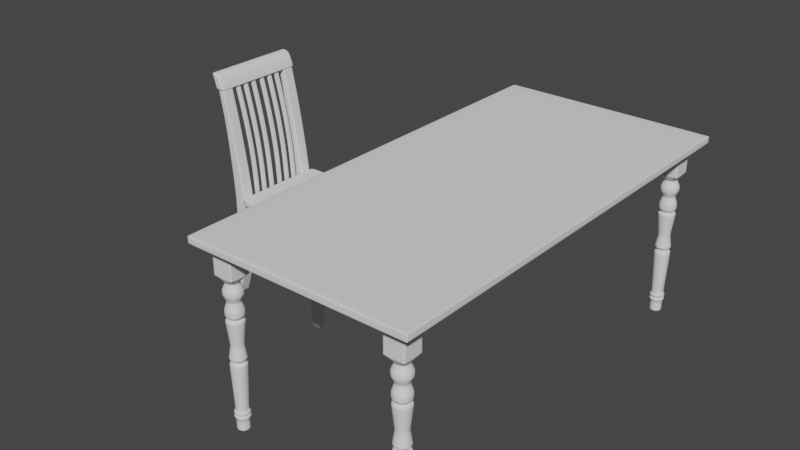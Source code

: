 # Source: chair.blend  (saved by Blender 2.80.75; exported with 4.5.12 LTS)
import bpy
from mathutils import Matrix  # noqa: F401  (used for matrix-valued properties, if any)

bpy.ops.wm.read_factory_settings(use_empty=True)
scene = bpy.context.scene
scene.name = 'Scene'

# ---- collections
col_collection = bpy.data.collections.new('Collection'); scene.collection.children.link(col_collection)

# ---- world
world_world = bpy.data.worlds.new('World'); scene.world = world_world
world_world.use_nodes = True; world_world.node_tree.nodes.clear()
_N = world_world.node_tree.nodes; _L = world_world.node_tree.links
n0 = _N.new('ShaderNodeOutputWorld'); n0.name = 'World Output'; n0.location = (300, 300)
n1 = _N.new('ShaderNodeBackground'); n1.name = 'Background'; n1.location = (10, 300)
n1.inputs[0].default_value = (0.05088, 0.05088, 0.05088, 1.0)
_L.new(n1.outputs[0], n0.inputs[0])
n0.is_active_output = True
world_world.color = (0.05088, 0.05088, 0.05088)
world_world.use_sun_shadow = False
world_world.sun_shadow_jitter_overblur = 0.0

# ---- meshes
me_cube_001 = bpy.data.meshes.new('Cube.001')
me_cube_001.from_pydata([(-0.455, -0.915, -0.015), (-0.455, -0.915, 0.015), (-0.455, 0.915, -0.015), (-0.455, 0.915, 0.015), (0.455, -0.915, -0.015), (0.455, -0.915, 0.015), (0.455, 0.915, -0.015), (0.455, 0.915, 0.015)], [], [(0, 1, 3, 2), (2, 3, 7, 6), (6, 7, 5, 4), (4, 5, 1, 0), (2, 6, 4, 0), (7, 3, 1, 5)])
me_cube_001.polygons.foreach_set('use_smooth', [True] * 6)
_uv = me_cube_001.uv_layers.new(name='UVMap')
_uv.uv.foreach_set('vector', [0.375, 0.0, 0.625, 0.0, 0.625, 0.25, 0.375, 0.25, 0.375, 0.25, 0.625, 0.25, 0.625, 0.5, 0.375, 0.5, 0.375, 0.5, 0.625, 0.5, 0.625, 0.75, 0.375, 0.75, 0.375, 0.75, 0.625, 0.75, 0.625, 1.0, 0.375, 1.0, 0.125, 0.5, 0.375, 0.5, 0.375, 0.75, 0.125, 0.75, 0.625, 0.5, 0.875, 0.5, 0.875, 0.75, 0.625, 0.75])
me_cube_001.use_remesh_preserve_volume = False
me_cube_001.use_remesh_preserve_attributes = False
me_cube_001.use_mirror_vertex_groups = False
me_cube_001.update()
me_cube_002 = bpy.data.meshes.new('Cube.002')
me_cube_002.from_pydata([(1.018e-07, 1.101e-09, -1.42), (-0.9345, -0.9345, 3.458e-08), (1.25e-07, 0.0, 3.458e-08), (-0.9345, 0.9345, 3.458e-08), (0.9345, 0.0, 3.458e-08), (0.9345, -0.9345, 3.458e-08), (-0.9345, 0.0, 3.458e-08), (0.9345, 0.9345, 3.458e-08), (1.018e-07, 0.5808, -0.2862), (1.018e-07, 0.5808, -0.4237), (0.5854, 0.5854, -0.8982), (-0.6314, 0.6314, -0.5252), (-0.9345, -0.9345, -0.2367), (-0.9345, 0.9345, -0.2367), (1.094e-07, 0.7888, -0.8531), (1.018e-07, -0.5808, -0.2862), (1.018e-07, -0.5808, -0.4237), (0.5854, 0.5854, -0.8531), (0.9345, 0.9345, -0.2367), (-0.6314, -0.6314, -0.5252), (1.018e-07, 0.5808, -0.7558), (1.018e-07, -0.5808, -1.42), (1.018e-07, 0.5808, -1.42), (0.9345, -0.9345, -0.2367), (1.25e-07, 0.9345, -0.2367), (1.25e-07, -0.9345, -0.2367), (1.25e-07, -0.9345, 3.458e-08), (1.25e-07, 0.9345, 3.458e-08), (-0.4311, -0.4311, -1.42), (-0.4311, 0.4311, -1.42), (0.4311, -0.4311, -1.42), (0.4311, 0.4311, -1.42), (1.112e-07, 0.8508, -0.5252), (-0.4311, -0.4311, -0.7558), (0.4311, 0.4311, -0.7558), (-0.4311, -0.4311, -0.4237), (-0.4311, -0.4311, -0.2862), (-0.4311, 0.4311, -0.2862), (-0.4311, 0.4311, -0.4237), (0.6314, 0.6314, -0.5252), (-0.5854, -0.5854, -0.8531), (1.018e-07, -0.5808, -1.254), (0.4311, 0.4311, -0.2862), (0.4311, 0.4311, -0.4237), (-0.4311, 0.4311, -1.254), (-0.5854, -0.5854, -0.8982), (1.094e-07, -0.7888, -0.8982), (0.4311, -0.4311, -0.2862), (0.4311, -0.4311, -0.4237), (-0.5854, 0.5854, -0.8982), (-0.4311, -0.4311, -1.254), (1.094e-07, -0.7888, -0.8531), (0.9345, 0.0, -0.2367), (-0.9345, 0.0, -0.2367), (-0.5808, 1.101e-09, -1.42), (0.5808, 1.101e-09, -1.42), (1.018e-07, -0.5808, -0.7558), (1.018e-07, 0.5808, -1.254), (-0.5854, 0.5854, -0.8531), (0.5808, 1.101e-09, -0.4237), (0.5808, 1.101e-09, -0.2862), (1.112e-07, -0.8508, -0.5252), (1.094e-07, 0.7888, -0.8982), (-0.4311, 0.4311, -0.7558), (-0.5808, 1.101e-09, -0.4237), (-0.5808, 1.101e-09, -0.2862), (1.16e-07, -0.8961, -0.3373), (1.16e-07, -0.8961, -0.3726), (1.16e-07, 0.8961, -0.3373), (1.16e-07, 0.8961, -0.3726), (-0.6651, -0.6651, -0.3726), (-0.6651, -0.6651, -0.3373), (-0.6651, 0.6651, -0.3373), (-0.6651, 0.6651, -0.3726), (0.6651, 0.6651, -0.3373), (0.6651, 0.6651, -0.3726), (0.6651, -0.6651, -0.3373), (0.6651, -0.6651, -0.3726), (-0.8961, 1.549e-09, -0.3373), (-0.8961, 1.549e-09, -0.3726), (0.8961, 1.549e-09, -0.3373), (0.8961, 1.549e-09, -0.3726), (0.4311, 0.4311, -1.254), (0.6314, -0.6314, -0.5252), (0.4311, -0.4311, -0.7558), (0.5854, -0.5854, -0.8531), (0.5854, -0.5854, -0.8982), (0.4311, -0.4311, -1.254), (-0.8508, 1.612e-09, -0.5252), (-0.5808, 1.101e-09, -0.7558), (-0.7888, 3.169e-09, -0.8531), (-0.7888, 3.169e-09, -0.8982), (-0.5808, 1.101e-09, -1.254), (0.8508, 1.612e-09, -0.5252), (0.5808, 1.101e-09, -0.7558), (0.7888, 3.169e-09, -0.8531), (0.7888, 3.169e-09, -0.8982), (0.5808, 1.101e-09, -1.254), (-0.6314, 0.6314, -0.483), (-0.8508, 1.612e-09, -0.483), (1.112e-07, 0.8508, -0.483), (-0.6314, -0.6314, -0.483), (0.6314, 0.6314, -0.483), (0.8508, 1.612e-09, -0.483), (0.6314, -0.6314, -0.483), (1.112e-07, -0.8508, -0.483), (1.112e-07, 0.8508, -0.5674), (-0.8508, 1.612e-09, -0.5674), (-0.6314, -0.6314, -0.5674), (0.6314, 0.6314, -0.5674), (0.8508, 1.612e-09, -0.5674), (0.6314, -0.6314, -0.5674), (-0.6314, 0.6314, -0.5674), (1.112e-07, -0.8508, -0.5674), (1.062e-07, -0.7385, -1.281), (1.062e-07, 0.7385, -1.281), (-0.5481, 0.5481, -1.281), (0.5481, 0.5481, -1.281), (0.5481, -0.5481, -1.281), (-0.5481, -0.5481, -1.281), (-0.7385, 1.4e-09, -1.281), (0.7385, 1.4e-09, -1.281), (1.062e-07, -0.7385, -1.312), (1.062e-07, 0.7385, -1.312), (-0.5481, 0.5481, -1.312), (0.5481, 0.5481, -1.312), (0.5481, -0.5481, -1.312), (-0.7385, 1.4e-09, -1.312), (0.7385, 1.4e-09, -1.312), (-0.5481, -0.5481, -1.312), (1.03e-07, -0.5862, -1.344), (1.03e-07, 0.5862, -1.344), (-0.4351, 0.4351, -1.344), (0.4351, 0.4351, -1.344), (0.4351, -0.4351, -1.344), (-0.5862, 1.111e-09, -1.344), (0.5862, 1.111e-09, -1.344), (-0.4351, -0.4351, -1.344), (-0.9345, -0.9345, -0.2183), (-0.9345, -0.9345, -0.01835), (1.25e-07, 0.9345, -0.01835), (1.25e-07, 0.9345, -0.2183), (1.25e-07, -0.9345, -0.01835), (1.25e-07, -0.9345, -0.2183), (-0.9345, 0.9345, -0.01835), (-0.9345, 0.9345, -0.2183), (0.9345, 0.9345, -0.01835), (0.9345, 0.9345, -0.2183), (0.9345, -0.9345, -0.01835), (0.9345, -0.9345, -0.2183), (0.9345, 0.0, -0.01835), (0.9345, 0.0, -0.2183), (-0.9345, 0.0, -0.01835), (-0.9345, 0.0, -0.2183), (1.026e-07, -0.5844, -1.352), (1.022e-07, -0.5826, -1.412), (1.026e-07, 0.5844, -1.352), (1.022e-07, 0.5826, -1.412), (-0.4337, 0.4337, -1.352), (-0.4324, 0.4324, -1.412), (0.4337, 0.4337, -1.352), (0.4324, 0.4324, -1.412), (0.4337, -0.4337, -1.352), (0.4324, -0.4324, -1.412), (-0.5844, 1.108e-09, -1.352), (-0.5826, 1.104e-09, -1.412), (0.5844, 1.108e-09, -1.352), (0.5826, 1.104e-09, -1.412), (-0.4324, -0.4324, -1.412), (-0.4337, -0.4337, -1.352), (-0.446, -0.446, -1.296), (1.023e-07, -0.6009, -1.296), (1.023e-07, 0.6009, -1.296), (-0.446, 0.446, -1.296), (0.446, 0.446, -1.296), (0.446, -0.446, -1.296), (-0.6009, 2.814e-10, -1.296), (0.6009, 2.814e-10, -1.296), (-0.4601, -0.4601, -0.5463), (1.086e-07, 0.62, -0.5463), (-0.62, 1.175e-09, -0.5463), (0.4601, 0.4601, -0.5463), (0.62, 1.175e-09, -0.5463), (0.4601, -0.4601, -0.5463), (-0.4601, 0.4601, -0.5463), (1.086e-07, -0.62, -0.5463), (0.5335, 2.272e-09, -0.8756), (0.396, 0.396, -0.8756), (1.113e-07, -0.5335, -0.8756), (-0.396, 0.396, -0.8756), (-0.396, -0.396, -0.8756), (0.396, -0.396, -0.8756), (1.113e-07, 0.5335, -0.8756), (-0.5335, 2.272e-09, -0.8756)], [], [(152, 6, 3, 144), (140, 27, 7, 146), (150, 4, 5, 148), (142, 26, 1, 139), (71, 36, 65, 78), (2, 6, 1, 26), (144, 3, 27, 140), (148, 5, 26, 142), (4, 2, 26, 5), (23, 25, 15, 47), (13, 24, 8, 37), (54, 0, 21, 28), (105, 16, 35, 101), (112, 106, 20, 63), (10, 96, 97, 82), (14, 20, 34, 17), (76, 47, 15, 66), (163, 155, 21, 30), (63, 20, 14, 58), (99, 98, 11, 88), (179, 32, 39, 181), (72, 37, 8, 68), (25, 12, 36, 15), (53, 13, 37, 65), (24, 18, 42, 8), (52, 23, 47, 60), (0, 55, 30, 21), (167, 163, 30, 55), (98, 100, 32, 11), (187, 186, 96, 10), (192, 14, 17, 187), (66, 15, 36, 71), (100, 9, 43, 102), (178, 19, 88, 180), (34, 94, 95, 17), (57, 62, 10, 82), (80, 60, 47, 76), (165, 159, 29, 54), (40, 33, 89, 90), (109, 110, 94, 34), (115, 57, 82, 117), (68, 8, 42, 74), (161, 167, 55, 31), (190, 40, 90, 193), (102, 103, 93, 39), (91, 49, 44, 92), (78, 65, 37, 72), (189, 192, 62, 49), (89, 63, 58, 90), (159, 157, 22, 29), (119, 50, 92, 120), (74, 42, 60, 80), (49, 62, 57, 44), (193, 189, 49, 91), (50, 45, 91, 92), (101, 35, 64, 99), (22, 31, 55, 0), (18, 52, 60, 42), (12, 53, 65, 36), (29, 22, 0, 54), (7, 27, 2, 4), (27, 3, 6, 2), (146, 7, 4, 150), (139, 1, 6, 152), (43, 75, 81, 59), (75, 74, 80, 81), (64, 79, 73, 38), (79, 78, 72, 73), (9, 69, 75, 43), (69, 68, 74, 75), (59, 81, 77, 48), (81, 80, 76, 77), (16, 67, 70, 35), (67, 66, 71, 70), (38, 73, 69, 9), (73, 72, 68, 69), (48, 77, 67, 16), (77, 76, 66, 67), (35, 70, 79, 64), (70, 71, 78, 79), (107, 112, 63, 89), (103, 104, 83, 93), (110, 111, 84, 94), (94, 84, 85, 95), (186, 191, 86, 96), (96, 86, 87, 97), (104, 105, 61, 83), (111, 113, 56, 84), (84, 56, 51, 85), (191, 188, 46, 86), (86, 46, 41, 87), (114, 41, 50, 119), (41, 46, 45, 50), (188, 51, 40, 190), (51, 56, 33, 40), (185, 61, 19, 178), (48, 16, 105, 104), (59, 48, 104, 103), (19, 101, 99, 88), (43, 59, 103, 102), (32, 100, 102, 39), (38, 9, 100, 98), (64, 38, 98, 99), (61, 105, 101, 19), (56, 113, 108, 33), (183, 185, 113, 111), (182, 183, 111, 110), (180, 184, 112, 107), (181, 182, 110, 109), (33, 108, 107, 89), (20, 106, 109, 34), (184, 179, 106, 112), (171, 114, 119, 170), (170, 119, 120, 176), (44, 57, 115, 116), (82, 97, 121, 117), (172, 115, 117, 174), (92, 44, 116, 120), (97, 87, 118, 121), (87, 41, 114, 118), (131, 123, 125, 133), (137, 129, 127, 135), (130, 122, 129, 137), (173, 172, 123, 124), (174, 177, 128, 125), (176, 173, 124, 127), (177, 175, 126, 128), (175, 171, 122, 126), (154, 130, 137, 169), (169, 137, 135, 164), (156, 131, 133, 160), (124, 123, 131, 132), (125, 128, 136, 133), (127, 124, 132, 135), (128, 126, 134, 136), (126, 122, 130, 134), (12, 138, 153, 53), (138, 139, 152, 153), (18, 147, 151, 52), (147, 146, 150, 151), (23, 149, 143, 25), (149, 148, 142, 143), (13, 145, 141, 24), (145, 144, 140, 141), (25, 143, 138, 12), (143, 142, 139, 138), (52, 151, 149, 23), (151, 150, 148, 149), (24, 141, 147, 18), (141, 140, 146, 147), (53, 153, 145, 13), (153, 152, 144, 145), (22, 157, 161, 31), (157, 156, 160, 161), (28, 168, 165, 54), (168, 169, 164, 165), (21, 155, 168, 28), (155, 154, 169, 168), (132, 131, 156, 158), (158, 156, 157, 159), (133, 136, 166, 160), (160, 166, 167, 161), (135, 132, 158, 164), (164, 158, 159, 165), (136, 134, 162, 166), (166, 162, 163, 167), (134, 130, 154, 162), (162, 154, 155, 163), (118, 114, 171, 175), (121, 118, 175, 177), (120, 116, 173, 176), (117, 121, 177, 174), (116, 115, 172, 173), (123, 172, 174, 125), (129, 170, 176, 127), (122, 171, 170, 129), (11, 32, 179, 184), (39, 93, 182, 181), (88, 11, 184, 180), (93, 83, 183, 182), (83, 61, 185, 183), (113, 185, 178, 108), (108, 178, 180, 107), (106, 179, 181, 109), (46, 188, 190, 45), (85, 51, 188, 191), (95, 85, 191, 186), (90, 58, 189, 193), (58, 14, 192, 189), (45, 190, 193, 91), (62, 192, 187, 10), (17, 95, 186, 187)])
me_cube_002.polygons.foreach_set('use_smooth', [True] * 192)
_uv = me_cube_002.uv_layers.new(name='UVMap')
_uv.uv.foreach_set('vector', [0.6111, 0.125, 0.625, 0.125, 0.625, 0.25, 0.6111, 0.25, 0.6111, 0.375, 0.625, 0.375, 0.625, 0.5, 0.6111, 0.5, 0.6111, 0.625, 0.625, 0.625, 0.625, 0.75, 0.6111, 0.75, 0.6111, 0.875, 0.625, 0.875, 0.625, 1.0, 0.6111, 1.0, 0.5694, 0.0, 0.5833, 0.0, 0.5833, 0.125, 0.5694, 0.125, 0.75, 0.625, 0.875, 0.625, 0.875, 0.75, 0.75, 0.75, 0.6111, 0.25, 0.625, 0.25, 0.625, 0.375, 0.6111, 0.375, 0.6111, 0.75, 0.625, 0.75, 0.625, 0.875, 0.6111, 0.875, 0.625, 0.625, 0.75, 0.625, 0.75, 0.75, 0.625, 0.75, 0.5833, 0.75, 0.5833, 0.875, 0.5833, 0.875, 0.5833, 0.75, 0.5833, 0.25, 0.5833, 0.375, 0.5833, 0.375, 0.5833, 0.25, 0.125, 0.625, 0.25, 0.625, 0.25, 0.75, 0.125, 0.75, 0.5278, 0.875, 0.5417, 0.875, 0.5417, 1.0, 0.5278, 1.0, 0.5, 0.25, 0.5, 0.375, 0.4861, 0.375, 0.4861, 0.25, 0.4306, 0.5, 0.4306, 0.625, 0.4028, 0.625, 0.4028, 0.5, 0.4583, 0.375, 0.4861, 0.375, 0.4861, 0.5, 0.4583, 0.5, 0.5694, 0.75, 0.5833, 0.75, 0.5833, 0.875, 0.5694, 0.875, 0.3762, 0.75, 0.3762, 0.875, 0.375, 0.875, 0.375, 0.75, 0.4861, 0.25, 0.4861, 0.375, 0.4583, 0.375, 0.4583, 0.25, 0.5278, 0.125, 0.5278, 0.25, 0.5139, 0.25, 0.5139, 0.125, 0.5069, 0.375, 0.5139, 0.375, 0.5139, 0.5, 0.5069, 0.5, 0.5694, 0.25, 0.5833, 0.25, 0.5833, 0.375, 0.5694, 0.375, 0.5833, 0.875, 0.5833, 1.0, 0.5833, 1.0, 0.5833, 0.875, 0.5833, 0.125, 0.5833, 0.25, 0.5833, 0.25, 0.5833, 0.125, 0.5833, 0.375, 0.5833, 0.5, 0.5833, 0.5, 0.5833, 0.375, 0.5833, 0.625, 0.5833, 0.75, 0.5833, 0.75, 0.5833, 0.625, 0.25, 0.625, 0.375, 0.625, 0.375, 0.75, 0.25, 0.75, 0.3762, 0.625, 0.3762, 0.75, 0.375, 0.75, 0.375, 0.625, 0.5278, 0.25, 0.5278, 0.375, 0.5139, 0.375, 0.5139, 0.25, 0.4444, 0.5, 0.4444, 0.625, 0.4306, 0.625, 0.4306, 0.5, 0.4444, 0.375, 0.4583, 0.375, 0.4583, 0.5, 0.4444, 0.5, 0.5694, 0.875, 0.5833, 0.875, 0.5833, 1.0, 0.5694, 1.0, 0.5278, 0.375, 0.5417, 0.375, 0.5417, 0.5, 0.5278, 0.5, 0.5069, 0.0, 0.5139, 0.0, 0.5139, 0.125, 0.5069, 0.125, 0.4861, 0.5, 0.4861, 0.625, 0.4583, 0.625, 0.4583, 0.5, 0.4028, 0.375, 0.4306, 0.375, 0.4306, 0.5, 0.4028, 0.5, 0.5694, 0.625, 0.5833, 0.625, 0.5833, 0.75, 0.5694, 0.75, 0.3762, 0.125, 0.3762, 0.25, 0.375, 0.25, 0.375, 0.125, 0.4583, 0.0, 0.4861, 0.0, 0.4861, 0.125, 0.4583, 0.125, 0.5, 0.5, 0.5, 0.625, 0.4861, 0.625, 0.4861, 0.5, 0.3889, 0.375, 0.4028, 0.375, 0.4028, 0.5, 0.3889, 0.5, 0.5694, 0.375, 0.5833, 0.375, 0.5833, 0.5, 0.5694, 0.5, 0.3762, 0.5, 0.3762, 0.625, 0.375, 0.625, 0.375, 0.5, 0.4444, 0.0, 0.4583, 0.0, 0.4583, 0.125, 0.4444, 0.125, 0.5278, 0.5, 0.5278, 0.625, 0.5139, 0.625, 0.5139, 0.5, 0.4306, 0.125, 0.4306, 0.25, 0.4028, 0.25, 0.4028, 0.125, 0.5694, 0.125, 0.5833, 0.125, 0.5833, 0.25, 0.5694, 0.25, 0.4444, 0.25, 0.4444, 0.375, 0.4306, 0.375, 0.4306, 0.25, 0.4861, 0.125, 0.4861, 0.25, 0.4583, 0.25, 0.4583, 0.125, 0.3762, 0.25, 0.3762, 0.375, 0.375, 0.375, 0.375, 0.25, 0.3889, 0.0, 0.4028, 0.0, 0.4028, 0.125, 0.3889, 0.125, 0.5694, 0.5, 0.5833, 0.5, 0.5833, 0.625, 0.5694, 0.625, 0.4306, 0.25, 0.4306, 0.375, 0.4028, 0.375, 0.4028, 0.25, 0.4444, 0.125, 0.4444, 0.25, 0.4306, 0.25, 0.4306, 0.125, 0.4028, 0.0, 0.4306, 0.0, 0.4306, 0.125, 0.4028, 0.125, 0.5278, 0.0, 0.5417, 0.0, 0.5417, 0.125, 0.5278, 0.125, 0.25, 0.5, 0.375, 0.5, 0.375, 0.625, 0.25, 0.625, 0.5833, 0.5, 0.5833, 0.625, 0.5833, 0.625, 0.5833, 0.5, 0.5833, 0.0, 0.5833, 0.125, 0.5833, 0.125, 0.5833, 0.0, 0.125, 0.5, 0.25, 0.5, 0.25, 0.625, 0.125, 0.625, 0.625, 0.5, 0.75, 0.5, 0.75, 0.625, 0.625, 0.625, 0.75, 0.5, 0.875, 0.5, 0.875, 0.625, 0.75, 0.625, 0.6111, 0.5, 0.625, 0.5, 0.625, 0.625, 0.6111, 0.625, 0.6111, 0.0, 0.625, 0.0, 0.625, 0.125, 0.6111, 0.125, 0.5417, 0.5, 0.5556, 0.5, 0.5556, 0.625, 0.5417, 0.625, 0.5556, 0.5, 0.5694, 0.5, 0.5694, 0.625, 0.5556, 0.625, 0.5417, 0.125, 0.5556, 0.125, 0.5556, 0.25, 0.5417, 0.25, 0.5556, 0.125, 0.5694, 0.125, 0.5694, 0.25, 0.5556, 0.25, 0.5417, 0.375, 0.5556, 0.375, 0.5556, 0.5, 0.5417, 0.5, 0.5556, 0.375, 0.5694, 0.375, 0.5694, 0.5, 0.5556, 0.5, 0.5417, 0.625, 0.5556, 0.625, 0.5556, 0.75, 0.5417, 0.75, 0.5556, 0.625, 0.5694, 0.625, 0.5694, 0.75, 0.5556, 0.75, 0.5417, 0.875, 0.5556, 0.875, 0.5556, 1.0, 0.5417, 1.0, 0.5556, 0.875, 0.5694, 0.875, 0.5694, 1.0, 0.5556, 1.0, 0.5417, 0.25, 0.5556, 0.25, 0.5556, 0.375, 0.5417, 0.375, 0.5556, 0.25, 0.5694, 0.25, 0.5694, 0.375, 0.5556, 0.375, 0.5417, 0.75, 0.5556, 0.75, 0.5556, 0.875, 0.5417, 0.875, 0.5556, 0.75, 0.5694, 0.75, 0.5694, 0.875, 0.5556, 0.875, 0.5417, 0.0, 0.5556, 0.0, 0.5556, 0.125, 0.5417, 0.125, 0.5556, 0.0, 0.5694, 0.0, 0.5694, 0.125, 0.5556, 0.125, 0.5, 0.125, 0.5, 0.25, 0.4861, 0.25, 0.4861, 0.125, 0.5278, 0.625, 0.5278, 0.75, 0.5139, 0.75, 0.5139, 0.625, 0.5, 0.625, 0.5, 0.75, 0.4861, 0.75, 0.4861, 0.625, 0.4861, 0.625, 0.4861, 0.75, 0.4583, 0.75, 0.4583, 0.625, 0.4444, 0.625, 0.4444, 0.75, 0.4306, 0.75, 0.4306, 0.625, 0.4306, 0.625, 0.4306, 0.75, 0.4028, 0.75, 0.4028, 0.625, 0.5278, 0.75, 0.5278, 0.875, 0.5139, 0.875, 0.5139, 0.75, 0.5, 0.75, 0.5, 0.875, 0.4861, 0.875, 0.4861, 0.75, 0.4861, 0.75, 0.4861, 0.875, 0.4583, 0.875, 0.4583, 0.75, 0.4444, 0.75, 0.4444, 0.875, 0.4306, 0.875, 0.4306, 0.75, 0.4306, 0.75, 0.4306, 0.875, 0.4028, 0.875, 0.4028, 0.75, 0.3889, 0.875, 0.4028, 0.875, 0.4028, 1.0, 0.3889, 1.0, 0.4028, 0.875, 0.4306, 0.875, 0.4306, 1.0, 0.4028, 1.0, 0.4444, 0.875, 0.4583, 0.875, 0.4583, 1.0, 0.4444, 1.0, 0.4583, 0.875, 0.4861, 0.875, 0.4861, 1.0, 0.4583, 1.0, 0.5069, 0.875, 0.5139, 0.875, 0.5139, 1.0, 0.5069, 1.0, 0.5417, 0.75, 0.5417, 0.875, 0.5278, 0.875, 0.5278, 0.75, 0.5417, 0.625, 0.5417, 0.75, 0.5278, 0.75, 0.5278, 0.625, 0.5139, 0.0, 0.5278, 0.0, 0.5278, 0.125, 0.5139, 0.125, 0.5417, 0.5, 0.5417, 0.625, 0.5278, 0.625, 0.5278, 0.5, 0.5139, 0.375, 0.5278, 0.375, 0.5278, 0.5, 0.5139, 0.5, 0.5417, 0.25, 0.5417, 0.375, 0.5278, 0.375, 0.5278, 0.25, 0.5417, 0.125, 0.5417, 0.25, 0.5278, 0.25, 0.5278, 0.125, 0.5139, 0.875, 0.5278, 0.875, 0.5278, 1.0, 0.5139, 1.0, 0.4861, 0.875, 0.5, 0.875, 0.5, 1.0, 0.4861, 1.0, 0.5069, 0.75, 0.5069, 0.875, 0.5, 0.875, 0.5, 0.75, 0.5069, 0.625, 0.5069, 0.75, 0.5, 0.75, 0.5, 0.625, 0.5069, 0.125, 0.5069, 0.25, 0.5, 0.25, 0.5, 0.125, 0.5069, 0.5, 0.5069, 0.625, 0.5, 0.625, 0.5, 0.5, 0.4861, 0.0, 0.5, 0.0, 0.5, 0.125, 0.4861, 0.125, 0.4861, 0.375, 0.5, 0.375, 0.5, 0.5, 0.4861, 0.5, 0.5069, 0.25, 0.5069, 0.375, 0.5, 0.375, 0.5, 0.25, 0.3854, 0.875, 0.3889, 0.875, 0.3889, 1.0, 0.3854, 1.0, 0.3854, 0.0, 0.3889, 0.0, 0.3889, 0.125, 0.3854, 0.125, 0.4028, 0.25, 0.4028, 0.375, 0.3889, 0.375, 0.3889, 0.25, 0.4028, 0.5, 0.4028, 0.625, 0.3889, 0.625, 0.3889, 0.5, 0.3854, 0.375, 0.3889, 0.375, 0.3889, 0.5, 0.3854, 0.5, 0.4028, 0.125, 0.4028, 0.25, 0.3889, 0.25, 0.3889, 0.125, 0.4028, 0.625, 0.4028, 0.75, 0.3889, 0.75, 0.3889, 0.625, 0.4028, 0.75, 0.4028, 0.875, 0.3889, 0.875, 0.3889, 0.75, 0.3785, 0.375, 0.3819, 0.375, 0.3819, 0.5, 0.3785, 0.5, 0.3785, 0.0, 0.3819, 0.0, 0.3819, 0.125, 0.3785, 0.125, 0.3785, 0.875, 0.3819, 0.875, 0.3819, 1.0, 0.3785, 1.0, 0.3854, 0.25, 0.3854, 0.375, 0.3819, 0.375, 0.3819, 0.25, 0.3854, 0.5, 0.3854, 0.625, 0.3819, 0.625, 0.3819, 0.5, 0.3854, 0.125, 0.3854, 0.25, 0.3819, 0.25, 0.3819, 0.125, 0.3854, 0.625, 0.3854, 0.75, 0.3819, 0.75, 0.3819, 0.625, 0.3854, 0.75, 0.3854, 0.875, 0.3819, 0.875, 0.3819, 0.75, 0.3773, 0.875, 0.3785, 0.875, 0.3785, 1.0, 0.3773, 1.0, 0.3773, 0.0, 0.3785, 0.0, 0.3785, 0.125, 0.3773, 0.125, 0.3773, 0.375, 0.3785, 0.375, 0.3785, 0.5, 0.3773, 0.5, 0.3819, 0.25, 0.3819, 0.375, 0.3785, 0.375, 0.3785, 0.25, 0.3819, 0.5, 0.3819, 0.625, 0.3785, 0.625, 0.3785, 0.5, 0.3819, 0.125, 0.3819, 0.25, 0.3785, 0.25, 0.3785, 0.125, 0.3819, 0.625, 0.3819, 0.75, 0.3785, 0.75, 0.3785, 0.625, 0.3819, 0.75, 0.3819, 0.875, 0.3785, 0.875, 0.3785, 0.75, 0.5833, 0.0, 0.5972, 0.0, 0.5972, 0.125, 0.5833, 0.125, 0.5972, 0.0, 0.6111, 0.0, 0.6111, 0.125, 0.5972, 0.125, 0.5833, 0.5, 0.5972, 0.5, 0.5972, 0.625, 0.5833, 0.625, 0.5972, 0.5, 0.6111, 0.5, 0.6111, 0.625, 0.5972, 0.625, 0.5833, 0.75, 0.5972, 0.75, 0.5972, 0.875, 0.5833, 0.875, 0.5972, 0.75, 0.6111, 0.75, 0.6111, 0.875, 0.5972, 0.875, 0.5833, 0.25, 0.5972, 0.25, 0.5972, 0.375, 0.5833, 0.375, 0.5972, 0.25, 0.6111, 0.25, 0.6111, 0.375, 0.5972, 0.375, 0.5833, 0.875, 0.5972, 0.875, 0.5972, 1.0, 0.5833, 1.0, 0.5972, 0.875, 0.6111, 0.875, 0.6111, 1.0, 0.5972, 1.0, 0.5833, 0.625, 0.5972, 0.625, 0.5972, 0.75, 0.5833, 0.75, 0.5972, 0.625, 0.6111, 0.625, 0.6111, 0.75, 0.5972, 0.75, 0.5833, 0.375, 0.5972, 0.375, 0.5972, 0.5, 0.5833, 0.5, 0.5972, 0.375, 0.6111, 0.375, 0.6111, 0.5, 0.5972, 0.5, 0.5833, 0.125, 0.5972, 0.125, 0.5972, 0.25, 0.5833, 0.25, 0.5972, 0.125, 0.6111, 0.125, 0.6111, 0.25, 0.5972, 0.25, 0.375, 0.375, 0.3762, 0.375, 0.3762, 0.5, 0.375, 0.5, 0.3762, 0.375, 0.3773, 0.375, 0.3773, 0.5, 0.3762, 0.5, 0.375, 0.0, 0.3762, 0.0, 0.3762, 0.125, 0.375, 0.125, 0.3762, 0.0, 0.3773, 0.0, 0.3773, 0.125, 0.3762, 0.125, 0.375, 0.875, 0.3762, 0.875, 0.3762, 1.0, 0.375, 1.0, 0.3762, 0.875, 0.3773, 0.875, 0.3773, 1.0, 0.3762, 1.0, 0.3785, 0.25, 0.3785, 0.375, 0.3773, 0.375, 0.3773, 0.25, 0.3773, 0.25, 0.3773, 0.375, 0.3762, 0.375, 0.3762, 0.25, 0.3785, 0.5, 0.3785, 0.625, 0.3773, 0.625, 0.3773, 0.5, 0.3773, 0.5, 0.3773, 0.625, 0.3762, 0.625, 0.3762, 0.5, 0.3785, 0.125, 0.3785, 0.25, 0.3773, 0.25, 0.3773, 0.125, 0.3773, 0.125, 0.3773, 0.25, 0.3762, 0.25, 0.3762, 0.125, 0.3785, 0.625, 0.3785, 0.75, 0.3773, 0.75, 0.3773, 0.625, 0.3773, 0.625, 0.3773, 0.75, 0.3762, 0.75, 0.3762, 0.625, 0.3785, 0.75, 0.3785, 0.875, 0.3773, 0.875, 0.3773, 0.75, 0.3773, 0.75, 0.3773, 0.875, 0.3762, 0.875, 0.3762, 0.75, 0.3889, 0.75, 0.3889, 0.875, 0.3854, 0.875, 0.3854, 0.75, 0.3889, 0.625, 0.3889, 0.75, 0.3854, 0.75, 0.3854, 0.625, 0.3889, 0.125, 0.3889, 0.25, 0.3854, 0.25, 0.3854, 0.125, 0.3889, 0.5, 0.3889, 0.625, 0.3854, 0.625, 0.3854, 0.5, 0.3889, 0.25, 0.3889, 0.375, 0.3854, 0.375, 0.3854, 0.25, 0.3819, 0.375, 0.3854, 0.375, 0.3854, 0.5, 0.3819, 0.5, 0.3819, 0.0, 0.3854, 0.0, 0.3854, 0.125, 0.3819, 0.125, 0.3819, 0.875, 0.3854, 0.875, 0.3854, 1.0, 0.3819, 1.0, 0.5139, 0.25, 0.5139, 0.375, 0.5069, 0.375, 0.5069, 0.25, 0.5139, 0.5, 0.5139, 0.625, 0.5069, 0.625, 0.5069, 0.5, 0.5139, 0.125, 0.5139, 0.25, 0.5069, 0.25, 0.5069, 0.125, 0.5139, 0.625, 0.5139, 0.75, 0.5069, 0.75, 0.5069, 0.625, 0.5139, 0.75, 0.5139, 0.875, 0.5069, 0.875, 0.5069, 0.75, 0.5, 0.875, 0.5069, 0.875, 0.5069, 1.0, 0.5, 1.0, 0.5, 0.0, 0.5069, 0.0, 0.5069, 0.125, 0.5, 0.125, 0.5, 0.375, 0.5069, 0.375, 0.5069, 0.5, 0.5, 0.5, 0.4306, 0.875, 0.4444, 0.875, 0.4444, 1.0, 0.4306, 1.0, 0.4583, 0.75, 0.4583, 0.875, 0.4444, 0.875, 0.4444, 0.75, 0.4583, 0.625, 0.4583, 0.75, 0.4444, 0.75, 0.4444, 0.625, 0.4583, 0.125, 0.4583, 0.25, 0.4444, 0.25, 0.4444, 0.125, 0.4583, 0.25, 0.4583, 0.375, 0.4444, 0.375, 0.4444, 0.25, 0.4306, 0.0, 0.4444, 0.0, 0.4444, 0.125, 0.4306, 0.125, 0.4306, 0.375, 0.4444, 0.375, 0.4444, 0.5, 0.4306, 0.5, 0.4583, 0.5, 0.4583, 0.625, 0.4444, 0.625, 0.4444, 0.5])
me_cube_002.use_remesh_preserve_volume = False
me_cube_002.use_remesh_preserve_attributes = False
me_cube_002.use_mirror_vertex_groups = False
me_cube_002.update()
me_cube_003 = bpy.data.meshes.new('Cube.003')
me_cube_003.from_pydata([(0.6867, -0.6867, -1.0), (0.6867, -0.6867, -12.21), (1.0, -1.0, -1.0), (1.0, -1.0, 1.0), (0.6867, -0.9382, -1.0), (0.6867, -0.9382, -12.21), (0.6867, -0.8761, -3.627), (0.6867, -0.8761, -1.0), (0.6867, -0.6867, -3.627), (0.6867, -0.6867, -1.0), (1.0, 0.0, -1.0), (1.0, 0.0, 1.0), (0.9382, -0.9382, -12.21), (0.9382, -0.9382, -1.0), (0.9382, -0.6867, -12.21), (0.9382, -0.6867, -1.0), (0.8761, -0.6867, -3.627), (0.8761, -0.6867, -1.0), (0.6867, -0.6867, -3.627), (0.6867, -0.6867, -1.0), (0.8761, 5.96e-08, -3.627), (0.8761, 5.96e-08, -1.0), (0.6867, 5.96e-08, -3.627), (0.6867, 5.96e-08, -1.0), (0.7674, -0.7674, -29.25), (0.7674, -0.9382, -29.25), (0.9382, -0.9382, -29.25), (0.9382, -0.7674, -29.25), (-1.0, -0.6867, -1.0), (-1.0, -0.6867, -12.21), (-1.0, -1.0, -1.0), (-1.0, -1.0, 1.0), (-1.0, -0.9382, -1.0), (-1.0, -0.9382, -12.21), (-1.0, -0.8761, -3.627), (-1.0, -0.8761, -1.0), (-1.0, -0.6867, -3.627), (-1.0, -0.6867, -1.0), (-1.0, 0.0, -1.0), (-1.0, 0.0, 1.0), (-1.251, -0.9382, -12.21), (-1.251, -0.9382, -1.0), (-1.251, -0.6867, -12.21), (-1.251, -0.6867, -1.0), (-1.189, -0.6867, -3.627), (-1.189, -0.6867, -1.0), (-1.0, -0.6867, -3.627), (-1.0, -0.6867, -1.0), (-1.189, 5.96e-08, -3.627), (-1.189, 5.96e-08, -1.0), (-1.0, 5.96e-08, -3.627), (-1.0, 5.96e-08, -1.0), (0.0, -1.0, -1.0), (0.0, -1.0, 1.0), (0.0, 0.0, 1.0), (0.0, 0.0, -1.0), (0.0, -0.6867, -3.627), (0.0, -0.6867, -1.0), (0.0, -0.8761, -3.627), (0.0, -0.8761, -1.0), (-1.527, -0.6867, -29.25), (-1.527, -0.9382, -29.25), (-1.312, -0.9382, -29.25), (-1.312, -0.6867, -29.25), (-1.122, -0.6867, -20.73), (-1.122, -0.9382, -20.73), (-1.335, -0.6867, -20.73), (-1.335, -0.9382, -20.73), (0.7066, -0.8757, -11.74), (0.7066, -0.8757, -9.11), (0.7066, -0.7746, -11.74), (0.7066, -0.7746, -9.11), (-1.03, -0.8757, -11.74), (-1.03, -0.8757, -9.11), (-1.03, -0.7746, -11.74), (-1.03, -0.7746, -9.11), (-1.421e-14, -0.7746, -11.74), (-1.421e-14, -0.7746, -9.11), (-1.421e-14, -0.8757, -11.74), (-1.421e-14, -0.8757, -9.11), (-1.388, -0.6867, 29.92), (-1.388, -0.9382, 29.92), (-1.518, -0.9382, 29.92), (-1.518, -0.6867, 29.92), (-1.094, -0.9382, 9.968), (-1.239, -0.9382, 20.94), (-1.389, -0.9382, 20.94), (-1.3, -0.9382, 9.968), (-1.094, -0.6867, 9.968), (-1.239, -0.6867, 20.94), (-1.3, -0.6867, 9.968), (-1.389, -0.6867, 20.94), (-1.029, -0.4698, -1.0), (-1.029, -0.5601, -1.0), (-1.085, -0.5601, -1.0), (-1.085, -0.4698, -1.0), (-1.409, -0.4698, 29.92), (-1.409, -0.5601, 29.92), (-1.466, -0.5601, 29.92), (-1.466, -0.4698, 29.92), (-1.078, -0.5601, 9.968), (-1.23, -0.5601, 20.94), (-1.287, -0.5601, 20.94), (-1.134, -0.5601, 9.968), (-1.078, -0.4698, 9.968), (-1.23, -0.4698, 20.94), (-1.134, -0.4698, 9.968), (-1.287, -0.4698, 20.94), (-1.029, -0.2743, -1.0), (-1.029, -0.3645, -1.0), (-1.085, -0.3645, -1.0), (-1.085, -0.2743, -1.0), (-1.409, -0.2743, 29.92), (-1.409, -0.3645, 29.92), (-1.466, -0.3645, 29.92), (-1.466, -0.2743, 29.92), (-1.078, -0.3645, 9.968), (-1.23, -0.3645, 20.94), (-1.287, -0.3645, 20.94), (-1.134, -0.3645, 9.968), (-1.078, -0.2743, 9.968), (-1.23, -0.2743, 20.94), (-1.134, -0.2743, 9.968), (-1.287, -0.2743, 20.94), (-1.287, -0.06792, 20.94), (-1.134, -0.06792, 9.968), (-1.23, -0.06792, 20.94), (-1.078, -0.06792, 9.968), (-1.134, -0.1582, 9.968), (-1.287, -0.1582, 20.94), (-1.23, -0.1582, 20.94), (-1.078, -0.1582, 9.968), (-1.466, -0.06792, 29.92), (-1.466, -0.1582, 29.92), (-1.409, -0.1582, 29.92), (-1.409, -0.06792, 29.92), (-1.085, -0.06792, -1.0), (-1.085, -0.1582, -1.0), (-1.029, -0.1582, -1.0), (-1.029, -0.06792, -1.0), (-1.538, -0.9674, 29.92), (-1.636, -0.9674, 34.13), (-1.368, -0.9674, 29.92), (-1.494, -0.9674, 33.9), (-1.538, 2.98e-08, 29.92), (-1.636, 2.98e-08, 34.13), (-1.368, 2.98e-08, 29.92), (-1.494, 2.98e-08, 33.9), (-1.251, -0.9382, 1.0), (-1.0, -0.9382, 1.0), (-1.0, -0.6867, 1.0), (-1.251, -0.6867, 1.0), (-1.587, -0.9674, 32.02), (-1.417, -0.9674, 32.02), (-1.417, 2.98e-08, 32.02), (-1.587, 2.98e-08, 32.02), (-1.351, -0.9382, 27.67), (-1.351, -0.6867, 27.67), (-1.486, -0.6867, 27.67), (-1.486, -0.9382, 27.67), (-0.9286, -0.6867, -1.0), (-0.9286, -0.8761, -3.627), (-0.9286, -0.6867, -3.627), (-0.9286, -0.8761, -1.0), (0.6276, -0.6867, -1.0), (0.6276, -0.8761, -3.627), (0.6276, -0.6867, -3.627), (0.6276, -0.8761, -1.0), (-0.9286, -0.7746, -9.11), (-0.9286, -0.8757, -11.74), (-0.9286, -0.7746, -11.74), (-0.9286, -0.8757, -9.11), (0.6276, -0.7746, -9.11), (0.6276, -0.8757, -11.74), (0.6276, -0.7746, -11.74), (0.6276, -0.8757, -9.11), (0.6867, -0.515, -3.627), (0.8761, -0.515, -1.0), (0.6867, -0.515, -1.0), (0.8761, -0.515, -3.627), (-1.431, -0.9382, -24.99), (-1.209, -0.6867, -24.99), (-1.431, -0.6867, -24.99), (-1.209, -0.9382, -24.99), (0.9382, -0.9382, -24.99), (0.7472, -0.7472, -24.99), (0.9382, -0.7472, -24.99), (0.7472, -0.9382, -24.99)], [], [(12, 13, 4, 5), (186, 184, 26, 27), (10, 11, 3, 2), (55, 10, 2, 52), (166, 164, 9, 8), (8, 9, 7, 6), (166, 8, 6, 165), (1, 0, 15, 14), (14, 15, 13, 12), (5, 4, 0, 1), (15, 0, 4, 13), (16, 17, 19, 18), (179, 177, 17, 16), (20, 21, 177, 179), (178, 19, 17, 177), (11, 54, 53, 3), (2, 3, 53, 52), (164, 57, 59, 167), (165, 167, 59, 58), (24, 27, 26, 25), (187, 185, 24, 25), (185, 186, 27, 24), (184, 187, 25, 26), (40, 33, 32, 41), (180, 182, 60, 61), (38, 30, 31, 39), (55, 52, 30, 38), (162, 36, 37, 160), (36, 34, 35, 37), (162, 161, 34, 36), (29, 42, 43, 28), (42, 40, 41, 43), (33, 29, 28, 32), (159, 156, 81, 82), (44, 46, 47, 45), (46, 50, 51, 47), (48, 44, 45, 49), (46, 44, 48, 50), (51, 49, 45, 47), (39, 31, 53, 54), (30, 52, 53, 31), (160, 163, 59, 57), (161, 58, 59, 163), (183, 180, 61, 62), (182, 181, 63, 60), (29, 33, 65, 64), (181, 183, 62, 63), (42, 29, 64, 66), (33, 40, 67, 65), (40, 42, 66, 67), (174, 172, 71, 70), (70, 71, 69, 68), (174, 70, 68, 173), (172, 77, 79, 175), (173, 175, 79, 78), (170, 74, 75, 168), (74, 72, 73, 75), (170, 169, 72, 74), (168, 171, 79, 77), (169, 78, 79, 171), (83, 82, 81, 80), (156, 157, 80, 81), (157, 158, 83, 80), (158, 159, 82, 83), (151, 148, 87, 90), (90, 87, 86, 91), (150, 151, 90, 88), (88, 90, 91, 89), (149, 150, 88, 84), (84, 88, 89, 85), (148, 149, 84, 87), (87, 84, 85, 86), (102, 101, 97, 98), (99, 98, 97, 96), (101, 105, 96, 97), (105, 107, 99, 96), (107, 102, 98, 99), (95, 94, 103, 106), (106, 103, 102, 107), (92, 95, 106, 104), (104, 106, 107, 105), (93, 92, 104, 100), (100, 104, 105, 101), (94, 93, 100, 103), (103, 100, 101, 102), (109, 108, 120, 116), (110, 109, 116, 119), (118, 117, 113, 114), (115, 114, 113, 112), (123, 118, 114, 115), (119, 116, 117, 118), (108, 111, 122, 120), (116, 120, 121, 117), (111, 110, 119, 122), (121, 123, 115, 112), (120, 122, 123, 121), (117, 121, 112, 113), (122, 119, 118, 123), (136, 137, 128, 125), (139, 136, 125, 127), (127, 125, 124, 126), (125, 128, 129, 124), (124, 129, 133, 132), (138, 139, 127, 131), (132, 133, 134, 135), (137, 138, 131, 128), (129, 130, 134, 133), (128, 131, 130, 129), (130, 126, 135, 134), (131, 127, 126, 130), (126, 124, 132, 135), (152, 153, 143, 141), (153, 154, 147, 143), (155, 152, 141, 145), (142, 140, 144, 146), (147, 145, 141, 143), (41, 32, 149, 148), (32, 28, 150, 149), (28, 43, 151, 150), (43, 41, 148, 151), (144, 140, 152, 155), (142, 146, 154, 153), (140, 142, 153, 152), (89, 91, 158, 157), (85, 89, 157, 156), (86, 85, 156, 159), (91, 86, 159, 158), (34, 161, 163, 35), (37, 35, 163, 160), (56, 58, 161, 162), (56, 162, 160, 57), (6, 7, 167, 165), (9, 164, 167, 7), (56, 166, 165, 58), (56, 57, 164, 166), (72, 169, 171, 73), (75, 73, 171, 168), (76, 78, 169, 170), (76, 170, 168, 77), (68, 69, 175, 173), (71, 172, 175, 69), (76, 174, 173, 78), (76, 77, 172, 174), (18, 19, 178, 176), (18, 176, 179, 16), (176, 22, 20, 179), (176, 178, 23, 22), (23, 178, 177, 21), (67, 66, 182, 180), (65, 67, 180, 183), (66, 64, 181, 182), (1, 14, 186, 185), (5, 1, 185, 187), (14, 12, 184, 186), (64, 65, 183, 181), (12, 5, 187, 184)])
me_cube_003.polygons.foreach_set('use_smooth', [True] * 156)
_uv = me_cube_003.uv_layers.new(name='UVMap')
_uv.uv.foreach_set('vector', [0.375, 0.0, 0.625, 0.0, 0.625, 0.25, 0.375, 0.25, 0.375, 0.75, 0.375, 1.0, 0.375, 1.0, 0.375, 0.75, 0.375, 0.625, 0.625, 0.625, 0.625, 0.75, 0.375, 0.75, 0.25, 0.625, 0.375, 0.625, 0.375, 0.75, 0.25, 0.75, 0.375, 0.4375, 0.625, 0.4375, 0.625, 0.5, 0.375, 0.5, 0.375, 0.5, 0.625, 0.5, 0.625, 0.75, 0.375, 0.75, 0.3125, 0.5, 0.375, 0.5, 0.375, 0.75, 0.3125, 0.75, 0.375, 0.5, 0.625, 0.5, 0.625, 0.75, 0.375, 0.75, 0.375, 0.75, 0.625, 0.75, 0.625, 1.0, 0.375, 1.0, 0.125, 0.5, 0.375, 0.5, 0.375, 0.75, 0.125, 0.75, 0.625, 0.5, 0.875, 0.5, 0.875, 0.75, 0.625, 0.75, 0.375, 0.0, 0.625, 0.0, 0.625, 0.25, 0.375, 0.25, 0.375, 0.9375, 0.625, 0.9375, 0.625, 1.0, 0.375, 1.0, 0.375, 0.75, 0.625, 0.75, 0.625, 0.9375, 0.375, 0.9375, 0.8125, 0.5, 0.875, 0.5, 0.875, 0.75, 0.8125, 0.75, 0.625, 0.625, 0.75, 0.625, 0.75, 0.75, 0.625, 0.75, 0.375, 0.75, 0.625, 0.75, 0.625, 0.875, 0.375, 0.875, 0.6875, 0.5, 0.75, 0.5, 0.75, 0.75, 0.6875, 0.75, 0.375, 0.8125, 0.625, 0.8125, 0.625, 0.875, 0.375, 0.875, 0.375, 0.25, 0.625, 0.25, 0.625, 0.5, 0.375, 0.5, 0.125, 0.5, 0.125, 0.75, 0.125, 0.75, 0.125, 0.5, 0.375, 0.5, 0.375, 0.75, 0.375, 0.75, 0.375, 0.5, 0.375, 0.0, 0.375, 0.25, 0.375, 0.25, 0.375, 0.0, 0.375, 0.0, 0.375, 0.25, 0.625, 0.25, 0.625, 0.0, 0.375, 1.0, 0.375, 0.75, 0.375, 0.75, 0.375, 1.0, 0.375, 0.625, 0.375, 0.75, 0.625, 0.75, 0.625, 0.625, 0.25, 0.625, 0.25, 0.75, 0.375, 0.75, 0.375, 0.625, 0.375, 0.4375, 0.375, 0.5, 0.625, 0.5, 0.625, 0.4375, 0.375, 0.5, 0.375, 0.75, 0.625, 0.75, 0.625, 0.5, 0.3125, 0.5, 0.3125, 0.75, 0.375, 0.75, 0.375, 0.5, 0.375, 0.5, 0.375, 0.75, 0.625, 0.75, 0.625, 0.5, 0.375, 0.75, 0.375, 1.0, 0.625, 1.0, 0.625, 0.75, 0.125, 0.5, 0.125, 0.75, 0.375, 0.75, 0.375, 0.5, 0.625, 0.0, 0.625, 0.25, 0.625, 0.25, 0.625, 0.0, 0.375, 0.0, 0.375, 0.25, 0.625, 0.25, 0.625, 0.0, 0.375, 0.25, 0.375, 0.5, 0.625, 0.5, 0.625, 0.25, 0.375, 0.75, 0.375, 1.0, 0.625, 1.0, 0.625, 0.75, 0.125, 0.5, 0.125, 0.75, 0.375, 0.75, 0.375, 0.5, 0.625, 0.5, 0.625, 0.75, 0.875, 0.75, 0.875, 0.5, 0.625, 0.625, 0.625, 0.75, 0.75, 0.75, 0.75, 0.625, 0.375, 0.75, 0.375, 0.875, 0.625, 0.875, 0.625, 0.75, 0.6875, 0.5, 0.6875, 0.75, 0.75, 0.75, 0.75, 0.5, 0.375, 0.8125, 0.375, 0.875, 0.625, 0.875, 0.625, 0.8125, 0.375, 0.25, 0.375, 0.0, 0.375, 0.0, 0.375, 0.25, 0.375, 0.75, 0.375, 0.5, 0.375, 0.5, 0.375, 0.75, 0.125, 0.75, 0.125, 0.5, 0.125, 0.5, 0.125, 0.75, 0.125, 0.75, 0.125, 0.5, 0.125, 0.5, 0.125, 0.75, 0.375, 0.75, 0.375, 0.5, 0.375, 0.5, 0.375, 0.75, 0.375, 0.25, 0.375, 0.0, 0.375, 0.0, 0.375, 0.25, 0.375, 1.0, 0.375, 0.75, 0.375, 0.75, 0.375, 1.0, 0.375, 0.4375, 0.625, 0.4375, 0.625, 0.5, 0.375, 0.5, 0.375, 0.5, 0.625, 0.5, 0.625, 0.75, 0.375, 0.75, 0.3125, 0.5, 0.375, 0.5, 0.375, 0.75, 0.3125, 0.75, 0.6875, 0.5, 0.75, 0.5, 0.75, 0.75, 0.6875, 0.75, 0.375, 0.8125, 0.625, 0.8125, 0.625, 0.875, 0.375, 0.875, 0.375, 0.4375, 0.375, 0.5, 0.625, 0.5, 0.625, 0.4375, 0.375, 0.5, 0.375, 0.75, 0.625, 0.75, 0.625, 0.5, 0.3125, 0.5, 0.3125, 0.75, 0.375, 0.75, 0.375, 0.5, 0.6875, 0.5, 0.6875, 0.75, 0.75, 0.75, 0.75, 0.5, 0.375, 0.8125, 0.375, 0.875, 0.625, 0.875, 0.625, 0.8125, 0.625, 0.5, 0.625, 0.75, 0.875, 0.75, 0.875, 0.5, 0.375, 0.5, 0.375, 0.75, 0.375, 0.75, 0.375, 0.5, 0.625, 0.5, 0.625, 0.75, 0.625, 0.75, 0.625, 0.5, 0.625, 0.75, 0.625, 1.0, 0.625, 1.0, 0.625, 0.75, 0.625, 0.75, 0.625, 1.0, 0.625, 1.0, 0.625, 0.75, 0.625, 0.75, 0.625, 1.0, 0.625, 1.0, 0.625, 0.75, 0.625, 0.5, 0.625, 0.75, 0.625, 0.75, 0.625, 0.5, 0.625, 0.5, 0.625, 0.75, 0.625, 0.75, 0.625, 0.5, 0.375, 0.5, 0.375, 0.75, 0.375, 0.75, 0.375, 0.5, 0.375, 0.5, 0.375, 0.75, 0.375, 0.75, 0.375, 0.5, 0.625, 0.0, 0.625, 0.25, 0.625, 0.25, 0.625, 0.0, 0.625, 0.0, 0.625, 0.25, 0.625, 0.25, 0.625, 0.0, 0.625, 0.0, 0.625, 0.25, 0.625, 0.25, 0.625, 0.0, 0.625, 0.5, 0.625, 0.75, 0.875, 0.75, 0.875, 0.5, 0.375, 0.5, 0.375, 0.75, 0.375, 0.75, 0.375, 0.5, 0.625, 0.5, 0.625, 0.75, 0.625, 0.75, 0.625, 0.5, 0.625, 0.75, 0.625, 1.0, 0.625, 1.0, 0.625, 0.75, 0.625, 0.75, 0.625, 1.0, 0.625, 1.0, 0.625, 0.75, 0.625, 0.75, 0.625, 1.0, 0.625, 1.0, 0.625, 0.75, 0.625, 0.5, 0.625, 0.75, 0.625, 0.75, 0.625, 0.5, 0.625, 0.5, 0.625, 0.75, 0.625, 0.75, 0.625, 0.5, 0.375, 0.5, 0.375, 0.75, 0.375, 0.75, 0.375, 0.5, 0.375, 0.5, 0.375, 0.75, 0.375, 0.75, 0.375, 0.5, 0.625, 0.0, 0.625, 0.25, 0.625, 0.25, 0.625, 0.0, 0.625, 0.0, 0.625, 0.25, 0.625, 0.25, 0.625, 0.0, 0.375, 0.5, 0.375, 0.75, 0.375, 0.75, 0.375, 0.5, 0.625, 0.0, 0.625, 0.25, 0.625, 0.25, 0.625, 0.0, 0.625, 0.0, 0.625, 0.25, 0.625, 0.25, 0.625, 0.0, 0.625, 0.5, 0.625, 0.75, 0.875, 0.75, 0.875, 0.5, 0.625, 0.75, 0.625, 1.0, 0.625, 1.0, 0.625, 0.75, 0.625, 0.0, 0.625, 0.25, 0.625, 0.25, 0.625, 0.0, 0.625, 0.5, 0.625, 0.75, 0.625, 0.75, 0.625, 0.5, 0.375, 0.5, 0.375, 0.75, 0.375, 0.75, 0.375, 0.5, 0.625, 0.75, 0.625, 1.0, 0.625, 1.0, 0.625, 0.75, 0.625, 0.5, 0.625, 0.75, 0.625, 0.75, 0.625, 0.5, 0.625, 0.5, 0.625, 0.75, 0.625, 0.75, 0.625, 0.5, 0.375, 0.5, 0.375, 0.75, 0.375, 0.75, 0.375, 0.5, 0.625, 0.75, 0.625, 1.0, 0.625, 1.0, 0.625, 0.75, 0.625, 0.75, 0.625, 1.0, 0.625, 1.0, 0.625, 0.75, 0.625, 0.5, 0.625, 0.75, 0.625, 0.75, 0.625, 0.5, 0.625, 0.5, 0.625, 0.75, 0.625, 0.75, 0.625, 0.5, 0.625, 0.75, 0.625, 1.0, 0.625, 1.0, 0.625, 0.75, 0.625, 0.75, 0.625, 1.0, 0.625, 1.0, 0.625, 0.75, 0.375, 0.5, 0.375, 0.75, 0.375, 0.75, 0.375, 0.5, 0.625, 0.5, 0.625, 0.75, 0.875, 0.75, 0.875, 0.5, 0.625, 0.0, 0.625, 0.25, 0.625, 0.25, 0.625, 0.0, 0.625, 0.0, 0.625, 0.25, 0.625, 0.25, 0.625, 0.0, 0.625, 0.0, 0.625, 0.25, 0.625, 0.25, 0.625, 0.0, 0.375, 0.5, 0.375, 0.75, 0.375, 0.75, 0.375, 0.5, 0.375, 0.5, 0.375, 0.75, 0.375, 0.75, 0.375, 0.5, 0.625, 0.5, 0.625, 0.75, 0.625, 0.75, 0.625, 0.5, 0.5, 0.0, 0.5, 0.25, 0.625, 0.25, 0.625, 0.0, 0.5, 0.25, 0.5, 0.5, 0.625, 0.5, 0.625, 0.25, 0.5, 0.75, 0.5, 1.0, 0.625, 1.0, 0.625, 0.75, 0.125, 0.5, 0.125, 0.75, 0.375, 0.75, 0.375, 0.5, 0.625, 0.5, 0.625, 0.75, 0.875, 0.75, 0.875, 0.5, 0.625, 0.0, 0.625, 0.25, 0.625, 0.25, 0.625, 0.0, 0.375, 0.5, 0.375, 0.75, 0.375, 0.75, 0.375, 0.5, 0.625, 0.5, 0.625, 0.75, 0.625, 0.75, 0.625, 0.5, 0.625, 0.75, 0.625, 1.0, 0.625, 1.0, 0.625, 0.75, 0.375, 0.75, 0.375, 1.0, 0.5, 1.0, 0.5, 0.75, 0.375, 0.25, 0.375, 0.5, 0.5, 0.5, 0.5, 0.25, 0.375, 0.0, 0.375, 0.25, 0.5, 0.25, 0.5, 0.0, 0.625, 0.5, 0.625, 0.75, 0.625, 0.75, 0.625, 0.5, 0.375, 0.5, 0.375, 0.75, 0.375, 0.75, 0.375, 0.5, 0.625, 0.0, 0.625, 0.25, 0.625, 0.25, 0.625, 0.0, 0.625, 0.75, 0.625, 1.0, 0.625, 1.0, 0.625, 0.75, 0.375, 0.75, 0.375, 0.8125, 0.625, 0.8125, 0.625, 0.75, 0.625, 0.5, 0.625, 0.75, 0.6875, 0.75, 0.6875, 0.5, 0.25, 0.5, 0.25, 0.75, 0.3125, 0.75, 0.3125, 0.5, 0.375, 0.375, 0.375, 0.4375, 0.625, 0.4375, 0.625, 0.375, 0.375, 0.75, 0.625, 0.75, 0.625, 0.8125, 0.375, 0.8125, 0.625, 0.5, 0.6875, 0.5, 0.6875, 0.75, 0.625, 0.75, 0.25, 0.5, 0.3125, 0.5, 0.3125, 0.75, 0.25, 0.75, 0.375, 0.375, 0.625, 0.375, 0.625, 0.4375, 0.375, 0.4375, 0.375, 0.75, 0.375, 0.8125, 0.625, 0.8125, 0.625, 0.75, 0.625, 0.5, 0.625, 0.75, 0.6875, 0.75, 0.6875, 0.5, 0.25, 0.5, 0.25, 0.75, 0.3125, 0.75, 0.3125, 0.5, 0.375, 0.375, 0.375, 0.4375, 0.625, 0.4375, 0.625, 0.375, 0.375, 0.75, 0.625, 0.75, 0.625, 0.8125, 0.375, 0.8125, 0.625, 0.5, 0.6875, 0.5, 0.6875, 0.75, 0.625, 0.75, 0.25, 0.5, 0.3125, 0.5, 0.3125, 0.75, 0.25, 0.75, 0.375, 0.375, 0.625, 0.375, 0.625, 0.4375, 0.375, 0.4375, 0.375, 0.25, 0.625, 0.25, 0.625, 0.3125, 0.375, 0.3125, 0.125, 0.5, 0.1875, 0.5, 0.1875, 0.75, 0.125, 0.75, 0.1875, 0.5, 0.375, 0.5, 0.375, 0.75, 0.1875, 0.75, 0.375, 0.3125, 0.625, 0.3125, 0.625, 0.5, 0.375, 0.5, 0.625, 0.5, 0.8125, 0.5, 0.8125, 0.75, 0.625, 0.75, 0.375, 1.0, 0.375, 0.75, 0.375, 0.75, 0.375, 1.0, 0.375, 0.25, 0.375, 0.0, 0.375, 0.0, 0.375, 0.25, 0.375, 0.75, 0.375, 0.5, 0.375, 0.5, 0.375, 0.75, 0.375, 0.5, 0.375, 0.75, 0.375, 0.75, 0.375, 0.5, 0.125, 0.5, 0.125, 0.75, 0.125, 0.75, 0.125, 0.5, 0.375, 0.75, 0.375, 1.0, 0.375, 1.0, 0.375, 0.75, 0.125, 0.75, 0.125, 0.5, 0.125, 0.5, 0.125, 0.75, 0.375, 0.0, 0.375, 0.25, 0.375, 0.25, 0.375, 0.0])
me_cube_003.use_remesh_preserve_volume = False
me_cube_003.use_remesh_preserve_attributes = False
me_cube_003.use_mirror_vertex_groups = False
me_cube_003.update()

# ---- objects
ob_cube = bpy.data.objects.new('Cube', me_cube_001)
ob_cube_001 = bpy.data.objects.new('Cube.001', me_cube_002)
ob_cube_002 = bpy.data.objects.new('Cube.002', me_cube_002)
ob_cube_003 = bpy.data.objects.new('Cube.003', me_cube_002)
ob_cube_004 = bpy.data.objects.new('Cube.004', me_cube_002)
ob_cube_005 = bpy.data.objects.new('Cube.005', me_cube_003)

# ---- transforms, parenting, visibility, modifiers, constraints
ob_cube.location = (-7.451e-09, 0.0, 0.75)
ob_cube.lineart.crease_threshold = 0.0
_m = ob_cube.modifiers.new('Bevel', 'BEVEL')
_m.width = 0.005
_m.width_pct = 0.005
_m.segments = 2
_m.limit_method = 'NONE'
_m.profile = 0.6333
_m = ob_cube.modifiers.new('Subdivision', 'SUBSURF')
_m.uv_smooth = 'PRESERVE_CORNERS'
_m.show_only_control_edges = False
ob_cube_001.location = (-0.3611, 0.821, 0.7372)
ob_cube_001.scale = (0.04395, 0.04395, 0.52)
ob_cube_001.lineart.crease_threshold = 0.0
_m = ob_cube_001.modifiers.new('Bevel', 'BEVEL')
_m.angle_limit = 1.326
_m = ob_cube_001.modifiers.new('Subdivision', 'SUBSURF')
_m.uv_smooth = 'PRESERVE_CORNERS'
_m.levels = 2
_m.show_only_control_edges = False
ob_cube_002.location = (0.3611, 0.821, 0.7372)
ob_cube_002.scale = (0.04395, 0.04395, 0.52)
ob_cube_002.lineart.crease_threshold = 0.0
_m = ob_cube_002.modifiers.new('Bevel', 'BEVEL')
_m.angle_limit = 1.326
_m = ob_cube_002.modifiers.new('Subdivision', 'SUBSURF')
_m.uv_smooth = 'PRESERVE_CORNERS'
_m.levels = 2
_m.show_only_control_edges = False
ob_cube_003.location = (0.3611, -0.821, 0.7372)
ob_cube_003.scale = (0.04395, 0.04395, 0.52)
ob_cube_003.lineart.crease_threshold = 0.0
_m = ob_cube_003.modifiers.new('Bevel', 'BEVEL')
_m.angle_limit = 1.326
_m = ob_cube_003.modifiers.new('Subdivision', 'SUBSURF')
_m.uv_smooth = 'PRESERVE_CORNERS'
_m.levels = 2
_m.show_only_control_edges = False
ob_cube_004.location = (-0.3611, -0.821, 0.7372)
ob_cube_004.scale = (0.04395, 0.04395, 0.52)
ob_cube_004.lineart.crease_threshold = 0.0
_m = ob_cube_004.modifiers.new('Bevel', 'BEVEL')
_m.angle_limit = 1.326
_m = ob_cube_004.modifiers.new('Subdivision', 'SUBSURF')
_m.uv_smooth = 'PRESERVE_CORNERS'
_m.levels = 2
_m.show_only_control_edges = False
ob_cube_005.location = (-0.7894, 0.0, 0.4466)
ob_cube_005.scale = (0.2027, 0.2027, 0.01521)
ob_cube_005.lineart.crease_threshold = 0.0
_m = ob_cube_005.modifiers.new('Mirror', 'MIRROR')
_m.use_axis = (False, True, False)
_m = ob_cube_005.modifiers.new('Bevel', 'BEVEL')
_m.width = 0.005
_m.width_pct = 0.005
_m.angle_limit = 0.747
_m = ob_cube_005.modifiers.new('Subdivision', 'SUBSURF')
_m.uv_smooth = 'PRESERVE_CORNERS'
_m.levels = 2
_m.show_only_control_edges = False

# ---- collection membership
col_collection.objects.link(ob_cube)
col_collection.objects.link(ob_cube_001)
col_collection.objects.link(ob_cube_002)
col_collection.objects.link(ob_cube_003)
col_collection.objects.link(ob_cube_004)
col_collection.objects.link(ob_cube_005)

# ---- scene / render settings (as saved in the file)
scene.frame_start = 1; scene.frame_end = 250; scene.frame_set(1)
scene.render.engine = 'BLENDER_EEVEE_NEXT'
scene.cycles.use_denoising = False
scene.cycles.samples = 128
scene.cycles.sampling_pattern = 'TABULATED_SOBOL'
scene.cycles.use_adaptive_sampling = False
scene.cycles.use_light_tree = False
scene.view_settings.view_transform = 'Filmic'
bpy.context.view_layer.update()

# ---- added for rendering (the .blend has no active camera and no usable light): camera, sun
cam_auto = bpy.data.cameras.new('AutoCamera')
cam_auto.lens = 50.0
cam_auto.sensor_width = 36.0
cam_auto.clip_end = 1000.0
ob_auto_camera = bpy.data.objects.new('AutoCamera', cam_auto)
scene.collection.objects.link(ob_auto_camera)
ob_auto_camera.location = (2.07388, -2.88824, 2.40768)
ob_auto_camera.rotation_euler = (1.09748, -7.21219e-08, 0.694738)
scene.camera = ob_auto_camera
light_auto_sun = bpy.data.lights.new('AutoSun', 'SUN')
light_auto_sun.energy = 3.0
light_auto_sun.angle = 0.0523599
ob_auto_sun = bpy.data.objects.new('AutoSun', light_auto_sun)
scene.collection.objects.link(ob_auto_sun)
ob_auto_sun.rotation_euler = (0.872665, 0.174533, 0.523599)
bpy.context.view_layer.update()
